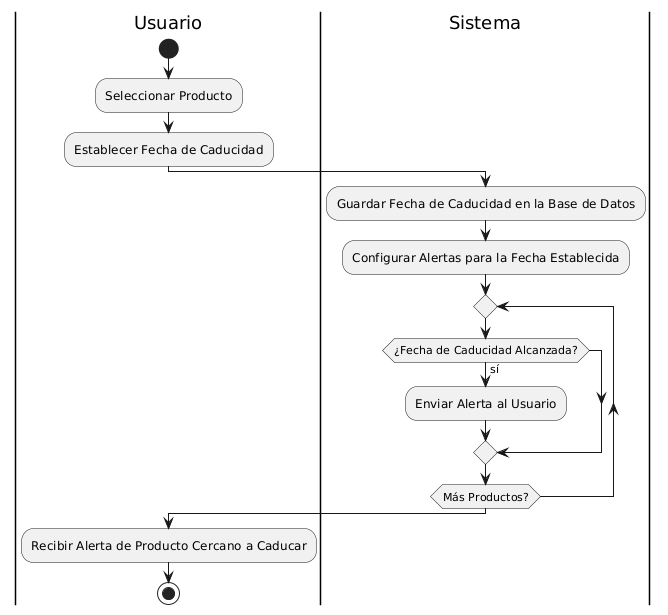

The diagram above was rendered by PlantUML. Its source (embedded in the PNG):
@startuml
|Usuario|
start
:Seleccionar Producto;
:Establecer Fecha de Caducidad;
|Sistema|
:Guardar Fecha de Caducidad en la Base de Datos;
:Configurar Alertas para la Fecha Establecida;
repeat
  if (¿Fecha de Caducidad Alcanzada?) then (sí)
    :Enviar Alerta al Usuario;
  endif
repeat while (Más Productos?)
|Usuario|
:Recibir Alerta de Producto Cercano a Caducar;

stop
@enduml